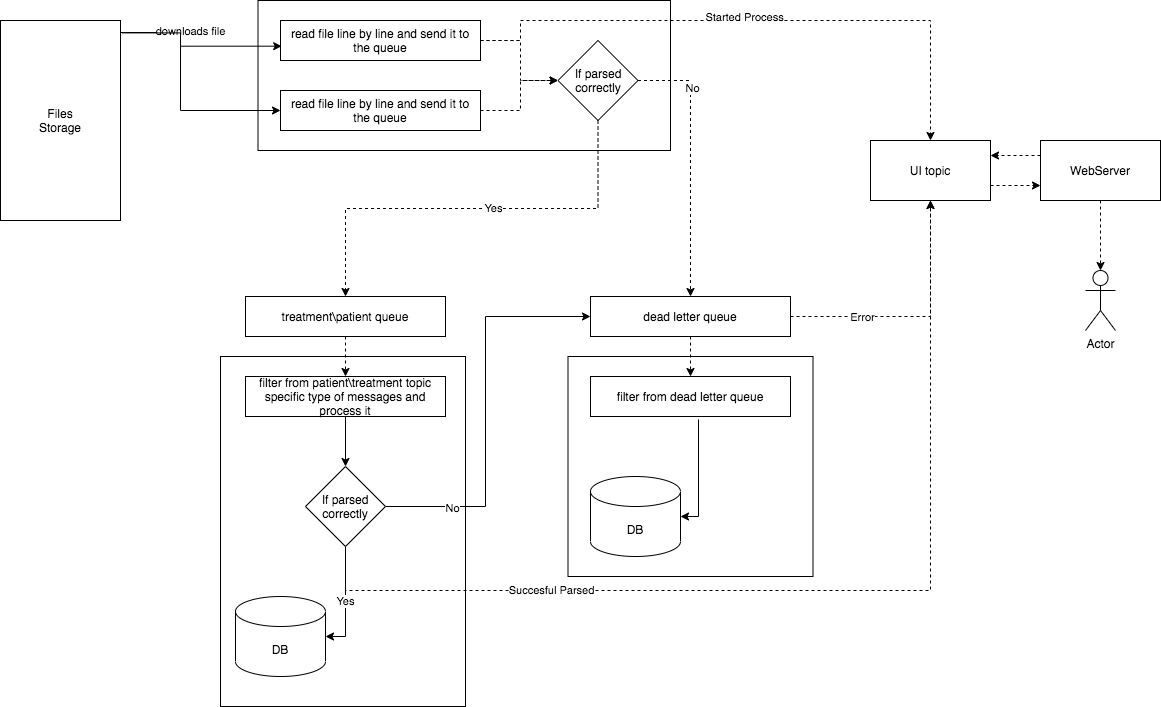

The diagram above was exported from draw.io. Its source (the exported page's mxGraphModel, read from the mxfile embedded in the PNG):
<mxGraphModel dx="1426" dy="826" grid="1" gridSize="10" guides="1" tooltips="1" connect="1" arrows="1" fold="1" page="1" pageScale="1" pageWidth="827" pageHeight="1169" math="0" shadow="0">
  <root>
    <mxCell id="0" />
    <mxCell id="1" parent="0" />
    <mxCell id="-hqewIiV_CUoDYA0GWEQ-27" value="" style="rounded=0;whiteSpace=wrap;html=1;" vertex="1" parent="1">
      <mxGeometry x="297.5" y="20" width="412.5" height="150" as="geometry" />
    </mxCell>
    <mxCell id="-hqewIiV_CUoDYA0GWEQ-26" value="" style="rounded=0;whiteSpace=wrap;html=1;" vertex="1" parent="1">
      <mxGeometry x="607.5" y="376" width="245" height="220" as="geometry" />
    </mxCell>
    <mxCell id="-hqewIiV_CUoDYA0GWEQ-20" value="" style="rounded=0;whiteSpace=wrap;html=1;" vertex="1" parent="1">
      <mxGeometry x="260" y="376" width="245" height="350" as="geometry" />
    </mxCell>
    <mxCell id="-hqewIiV_CUoDYA0GWEQ-3" style="edgeStyle=orthogonalEdgeStyle;rounded=0;orthogonalLoop=1;jettySize=auto;html=1;exitX=0.992;exitY=0.075;exitDx=0;exitDy=0;exitPerimeter=0;entryX=0.006;entryY=0.642;entryDx=0;entryDy=0;entryPerimeter=0;" edge="1" parent="1" target="-hqewIiV_CUoDYA0GWEQ-2">
      <mxGeometry relative="1" as="geometry">
        <mxPoint x="159.03999999999996" y="51.99999999999994" as="sourcePoint" />
        <mxPoint x="320" y="56.99999999999994" as="targetPoint" />
        <Array as="points">
          <mxPoint x="220" y="52" />
          <mxPoint x="220" y="66" />
        </Array>
      </mxGeometry>
    </mxCell>
    <mxCell id="-hqewIiV_CUoDYA0GWEQ-4" value="downloads file" style="edgeLabel;html=1;align=center;verticalAlign=middle;resizable=0;points=[];" vertex="1" connectable="0" parent="-hqewIiV_CUoDYA0GWEQ-3">
      <mxGeometry x="-0.3632" y="2" relative="1" as="geometry">
        <mxPoint x="14.91" as="offset" />
      </mxGeometry>
    </mxCell>
    <mxCell id="-hqewIiV_CUoDYA0GWEQ-1" value="Files&lt;br&gt;Storage" style="rounded=0;whiteSpace=wrap;html=1;" vertex="1" parent="1">
      <mxGeometry x="40" y="40" width="120" height="200" as="geometry" />
    </mxCell>
    <mxCell id="-hqewIiV_CUoDYA0GWEQ-6" style="edgeStyle=orthogonalEdgeStyle;rounded=0;orthogonalLoop=1;jettySize=auto;html=1;exitX=1;exitY=0.5;exitDx=0;exitDy=0;entryX=0;entryY=0.5;entryDx=0;entryDy=0;dashed=1;" edge="1" parent="1" source="-hqewIiV_CUoDYA0GWEQ-2" target="-hqewIiV_CUoDYA0GWEQ-33">
      <mxGeometry relative="1" as="geometry">
        <Array as="points">
          <mxPoint x="560" y="60" />
          <mxPoint x="560" y="100" />
        </Array>
      </mxGeometry>
    </mxCell>
    <mxCell id="-hqewIiV_CUoDYA0GWEQ-43" style="edgeStyle=orthogonalEdgeStyle;rounded=0;orthogonalLoop=1;jettySize=auto;html=1;exitX=1;exitY=0.5;exitDx=0;exitDy=0;entryX=0.5;entryY=0;entryDx=0;entryDy=0;dashed=1;" edge="1" parent="1" source="-hqewIiV_CUoDYA0GWEQ-2" target="-hqewIiV_CUoDYA0GWEQ-40">
      <mxGeometry relative="1" as="geometry">
        <Array as="points">
          <mxPoint x="560" y="60" />
          <mxPoint x="560" y="40" />
          <mxPoint x="970" y="40" />
        </Array>
      </mxGeometry>
    </mxCell>
    <mxCell id="-hqewIiV_CUoDYA0GWEQ-44" value="Started Process" style="edgeLabel;html=1;align=center;verticalAlign=middle;resizable=0;points=[];" vertex="1" connectable="0" parent="-hqewIiV_CUoDYA0GWEQ-43">
      <mxGeometry x="-0.0407" y="4" relative="1" as="geometry">
        <mxPoint as="offset" />
      </mxGeometry>
    </mxCell>
    <mxCell id="-hqewIiV_CUoDYA0GWEQ-2" value="read file line by line and send it to the queue" style="rounded=0;whiteSpace=wrap;html=1;" vertex="1" parent="1">
      <mxGeometry x="320" y="40" width="200" height="40" as="geometry" />
    </mxCell>
    <mxCell id="-hqewIiV_CUoDYA0GWEQ-14" style="edgeStyle=orthogonalEdgeStyle;rounded=0;orthogonalLoop=1;jettySize=auto;html=1;exitX=0.5;exitY=1;exitDx=0;exitDy=0;dashed=1;" edge="1" parent="1" source="-hqewIiV_CUoDYA0GWEQ-5" target="-hqewIiV_CUoDYA0GWEQ-12">
      <mxGeometry relative="1" as="geometry" />
    </mxCell>
    <mxCell id="-hqewIiV_CUoDYA0GWEQ-5" value="treatment\patient queue" style="rounded=0;whiteSpace=wrap;html=1;" vertex="1" parent="1">
      <mxGeometry x="285" y="316" width="200" height="40" as="geometry" />
    </mxCell>
    <mxCell id="-hqewIiV_CUoDYA0GWEQ-7" value="DB" style="shape=cylinder3;whiteSpace=wrap;html=1;boundedLbl=1;backgroundOutline=1;size=15;" vertex="1" parent="1">
      <mxGeometry x="275" y="616" width="90" height="80" as="geometry" />
    </mxCell>
    <mxCell id="-hqewIiV_CUoDYA0GWEQ-11" style="edgeStyle=orthogonalEdgeStyle;rounded=0;orthogonalLoop=1;jettySize=auto;html=1;exitX=0.5;exitY=1;exitDx=0;exitDy=0;entryX=0.5;entryY=0;entryDx=0;entryDy=0;dashed=1;" edge="1" parent="1" source="-hqewIiV_CUoDYA0GWEQ-19" target="-hqewIiV_CUoDYA0GWEQ-10">
      <mxGeometry relative="1" as="geometry">
        <mxPoint x="783" y="456" as="sourcePoint" />
      </mxGeometry>
    </mxCell>
    <mxCell id="-hqewIiV_CUoDYA0GWEQ-10" value="filter from dead letter queue" style="rounded=0;whiteSpace=wrap;html=1;" vertex="1" parent="1">
      <mxGeometry x="630" y="396" width="200" height="40" as="geometry" />
    </mxCell>
    <mxCell id="-hqewIiV_CUoDYA0GWEQ-18" style="edgeStyle=orthogonalEdgeStyle;rounded=0;orthogonalLoop=1;jettySize=auto;html=1;exitX=0.5;exitY=1;exitDx=0;exitDy=0;entryX=0.5;entryY=0;entryDx=0;entryDy=0;" edge="1" parent="1" source="-hqewIiV_CUoDYA0GWEQ-12" target="-hqewIiV_CUoDYA0GWEQ-16">
      <mxGeometry relative="1" as="geometry" />
    </mxCell>
    <mxCell id="-hqewIiV_CUoDYA0GWEQ-12" value="filter from patient\treatment topic specific type of messages and process it" style="rounded=0;whiteSpace=wrap;html=1;" vertex="1" parent="1">
      <mxGeometry x="285" y="396" width="200" height="40" as="geometry" />
    </mxCell>
    <mxCell id="-hqewIiV_CUoDYA0GWEQ-17" value="Yes" style="edgeStyle=orthogonalEdgeStyle;rounded=0;orthogonalLoop=1;jettySize=auto;html=1;exitX=0.5;exitY=1;exitDx=0;exitDy=0;entryX=1;entryY=0.5;entryDx=0;entryDy=0;entryPerimeter=0;" edge="1" parent="1" source="-hqewIiV_CUoDYA0GWEQ-16" target="-hqewIiV_CUoDYA0GWEQ-7">
      <mxGeometry relative="1" as="geometry" />
    </mxCell>
    <mxCell id="-hqewIiV_CUoDYA0GWEQ-21" style="edgeStyle=orthogonalEdgeStyle;rounded=0;orthogonalLoop=1;jettySize=auto;html=1;exitX=1;exitY=0.5;exitDx=0;exitDy=0;entryX=0;entryY=0.5;entryDx=0;entryDy=0;" edge="1" parent="1" source="-hqewIiV_CUoDYA0GWEQ-16" target="-hqewIiV_CUoDYA0GWEQ-19">
      <mxGeometry relative="1" as="geometry">
        <Array as="points">
          <mxPoint x="525" y="526" />
          <mxPoint x="525" y="336" />
        </Array>
      </mxGeometry>
    </mxCell>
    <mxCell id="-hqewIiV_CUoDYA0GWEQ-22" value="No" style="edgeLabel;html=1;align=center;verticalAlign=middle;resizable=0;points=[];" vertex="1" connectable="0" parent="-hqewIiV_CUoDYA0GWEQ-21">
      <mxGeometry x="-0.6678" y="-1" relative="1" as="geometry">
        <mxPoint as="offset" />
      </mxGeometry>
    </mxCell>
    <mxCell id="-hqewIiV_CUoDYA0GWEQ-42" style="edgeStyle=orthogonalEdgeStyle;rounded=0;orthogonalLoop=1;jettySize=auto;html=1;exitX=0.5;exitY=1;exitDx=0;exitDy=0;entryX=0.5;entryY=1;entryDx=0;entryDy=0;dashed=1;" edge="1" parent="1" source="-hqewIiV_CUoDYA0GWEQ-16" target="-hqewIiV_CUoDYA0GWEQ-40">
      <mxGeometry relative="1" as="geometry">
        <Array as="points">
          <mxPoint x="385" y="610" />
          <mxPoint x="970" y="610" />
        </Array>
      </mxGeometry>
    </mxCell>
    <mxCell id="-hqewIiV_CUoDYA0GWEQ-45" value="Succesful Parsed" style="edgeLabel;html=1;align=center;verticalAlign=middle;resizable=0;points=[];" vertex="1" connectable="0" parent="-hqewIiV_CUoDYA0GWEQ-42">
      <mxGeometry x="-0.5113" y="1" relative="1" as="geometry">
        <mxPoint as="offset" />
      </mxGeometry>
    </mxCell>
    <mxCell id="-hqewIiV_CUoDYA0GWEQ-16" value="If parsed correctly" style="rhombus;whiteSpace=wrap;html=1;" vertex="1" parent="1">
      <mxGeometry x="345" y="486" width="80" height="80" as="geometry" />
    </mxCell>
    <mxCell id="-hqewIiV_CUoDYA0GWEQ-41" style="edgeStyle=orthogonalEdgeStyle;rounded=0;orthogonalLoop=1;jettySize=auto;html=1;exitX=1;exitY=0.5;exitDx=0;exitDy=0;dashed=1;" edge="1" parent="1" source="-hqewIiV_CUoDYA0GWEQ-19" target="-hqewIiV_CUoDYA0GWEQ-40">
      <mxGeometry relative="1" as="geometry" />
    </mxCell>
    <mxCell id="-hqewIiV_CUoDYA0GWEQ-46" value="Error" style="edgeLabel;html=1;align=center;verticalAlign=middle;resizable=0;points=[];" vertex="1" connectable="0" parent="-hqewIiV_CUoDYA0GWEQ-41">
      <mxGeometry x="-0.4453" relative="1" as="geometry">
        <mxPoint as="offset" />
      </mxGeometry>
    </mxCell>
    <mxCell id="-hqewIiV_CUoDYA0GWEQ-19" value="dead letter queue" style="rounded=0;whiteSpace=wrap;html=1;" vertex="1" parent="1">
      <mxGeometry x="630" y="316" width="200" height="40" as="geometry" />
    </mxCell>
    <mxCell id="-hqewIiV_CUoDYA0GWEQ-24" value="DB" style="shape=cylinder3;whiteSpace=wrap;html=1;boundedLbl=1;backgroundOutline=1;size=15;" vertex="1" parent="1">
      <mxGeometry x="630" y="496" width="90" height="80" as="geometry" />
    </mxCell>
    <mxCell id="-hqewIiV_CUoDYA0GWEQ-25" value="" style="edgeStyle=orthogonalEdgeStyle;rounded=0;orthogonalLoop=1;jettySize=auto;html=1;exitX=0.54;exitY=1.075;exitDx=0;exitDy=0;entryX=1;entryY=0.5;entryDx=0;entryDy=0;entryPerimeter=0;exitPerimeter=0;" edge="1" parent="1" target="-hqewIiV_CUoDYA0GWEQ-24" source="-hqewIiV_CUoDYA0GWEQ-10">
      <mxGeometry relative="1" as="geometry">
        <mxPoint x="740" y="466" as="sourcePoint" />
        <Array as="points">
          <mxPoint x="738" y="536" />
        </Array>
      </mxGeometry>
    </mxCell>
    <mxCell id="-hqewIiV_CUoDYA0GWEQ-29" style="edgeStyle=orthogonalEdgeStyle;rounded=0;orthogonalLoop=1;jettySize=auto;html=1;exitX=1;exitY=0.5;exitDx=0;exitDy=0;entryX=0;entryY=0.5;entryDx=0;entryDy=0;dashed=1;" edge="1" parent="1" source="-hqewIiV_CUoDYA0GWEQ-28" target="-hqewIiV_CUoDYA0GWEQ-33">
      <mxGeometry relative="1" as="geometry">
        <Array as="points">
          <mxPoint x="560" y="130" />
          <mxPoint x="560" y="100" />
        </Array>
      </mxGeometry>
    </mxCell>
    <mxCell id="-hqewIiV_CUoDYA0GWEQ-28" value="read file line by line and send it to the queue" style="rounded=0;whiteSpace=wrap;html=1;" vertex="1" parent="1">
      <mxGeometry x="320" y="110" width="200" height="40" as="geometry" />
    </mxCell>
    <mxCell id="-hqewIiV_CUoDYA0GWEQ-31" style="edgeStyle=orthogonalEdgeStyle;rounded=0;orthogonalLoop=1;jettySize=auto;html=1;exitX=1.014;exitY=0.062;exitDx=0;exitDy=0;exitPerimeter=0;entryX=0;entryY=0.5;entryDx=0;entryDy=0;" edge="1" parent="1" source="-hqewIiV_CUoDYA0GWEQ-1" target="-hqewIiV_CUoDYA0GWEQ-28">
      <mxGeometry relative="1" as="geometry">
        <mxPoint x="159.99999999999997" y="74.99999999999994" as="sourcePoint" />
        <mxPoint x="320.96" y="79.99999999999994" as="targetPoint" />
        <Array as="points">
          <mxPoint x="220" y="52" />
          <mxPoint x="220" y="130" />
        </Array>
      </mxGeometry>
    </mxCell>
    <mxCell id="-hqewIiV_CUoDYA0GWEQ-34" style="edgeStyle=orthogonalEdgeStyle;rounded=0;orthogonalLoop=1;jettySize=auto;html=1;exitX=0.5;exitY=1;exitDx=0;exitDy=0;entryX=0.5;entryY=0;entryDx=0;entryDy=0;dashed=1;" edge="1" parent="1" source="-hqewIiV_CUoDYA0GWEQ-33" target="-hqewIiV_CUoDYA0GWEQ-5">
      <mxGeometry relative="1" as="geometry" />
    </mxCell>
    <mxCell id="-hqewIiV_CUoDYA0GWEQ-37" value="Yes" style="edgeLabel;html=1;align=center;verticalAlign=middle;resizable=0;points=[];" vertex="1" connectable="0" parent="-hqewIiV_CUoDYA0GWEQ-34">
      <mxGeometry x="-0.0953" y="-1" relative="1" as="geometry">
        <mxPoint x="1" as="offset" />
      </mxGeometry>
    </mxCell>
    <mxCell id="-hqewIiV_CUoDYA0GWEQ-35" style="edgeStyle=orthogonalEdgeStyle;rounded=0;orthogonalLoop=1;jettySize=auto;html=1;exitX=1;exitY=0.5;exitDx=0;exitDy=0;entryX=0.5;entryY=0;entryDx=0;entryDy=0;dashed=1;" edge="1" parent="1" source="-hqewIiV_CUoDYA0GWEQ-33" target="-hqewIiV_CUoDYA0GWEQ-19">
      <mxGeometry relative="1" as="geometry" />
    </mxCell>
    <mxCell id="-hqewIiV_CUoDYA0GWEQ-36" value="No" style="edgeLabel;html=1;align=center;verticalAlign=middle;resizable=0;points=[];" vertex="1" connectable="0" parent="-hqewIiV_CUoDYA0GWEQ-35">
      <mxGeometry x="-0.5546" y="1" relative="1" as="geometry">
        <mxPoint as="offset" />
      </mxGeometry>
    </mxCell>
    <mxCell id="-hqewIiV_CUoDYA0GWEQ-33" value="If parsed correctly" style="rhombus;whiteSpace=wrap;html=1;" vertex="1" parent="1">
      <mxGeometry x="597.5" y="60" width="80" height="80" as="geometry" />
    </mxCell>
    <mxCell id="-hqewIiV_CUoDYA0GWEQ-52" style="edgeStyle=orthogonalEdgeStyle;rounded=0;orthogonalLoop=1;jettySize=auto;html=1;exitX=1;exitY=0.75;exitDx=0;exitDy=0;entryX=0;entryY=0.75;entryDx=0;entryDy=0;dashed=1;" edge="1" parent="1" source="-hqewIiV_CUoDYA0GWEQ-40" target="-hqewIiV_CUoDYA0GWEQ-47">
      <mxGeometry relative="1" as="geometry" />
    </mxCell>
    <mxCell id="-hqewIiV_CUoDYA0GWEQ-40" value="UI topic" style="rounded=0;whiteSpace=wrap;html=1;" vertex="1" parent="1">
      <mxGeometry x="910" y="160" width="120" height="60" as="geometry" />
    </mxCell>
    <mxCell id="-hqewIiV_CUoDYA0GWEQ-49" style="edgeStyle=orthogonalEdgeStyle;rounded=0;orthogonalLoop=1;jettySize=auto;html=1;exitX=0.5;exitY=1;exitDx=0;exitDy=0;entryX=0.5;entryY=0;entryDx=0;entryDy=0;entryPerimeter=0;dashed=1;" edge="1" parent="1" source="-hqewIiV_CUoDYA0GWEQ-47" target="-hqewIiV_CUoDYA0GWEQ-48">
      <mxGeometry relative="1" as="geometry" />
    </mxCell>
    <mxCell id="-hqewIiV_CUoDYA0GWEQ-51" style="edgeStyle=orthogonalEdgeStyle;rounded=0;orthogonalLoop=1;jettySize=auto;html=1;exitX=0;exitY=0.25;exitDx=0;exitDy=0;entryX=1;entryY=0.25;entryDx=0;entryDy=0;dashed=1;" edge="1" parent="1" source="-hqewIiV_CUoDYA0GWEQ-47" target="-hqewIiV_CUoDYA0GWEQ-40">
      <mxGeometry relative="1" as="geometry" />
    </mxCell>
    <mxCell id="-hqewIiV_CUoDYA0GWEQ-47" value="WebServer" style="rounded=0;whiteSpace=wrap;html=1;" vertex="1" parent="1">
      <mxGeometry x="1080" y="160" width="120" height="60" as="geometry" />
    </mxCell>
    <mxCell id="-hqewIiV_CUoDYA0GWEQ-48" value="Actor" style="shape=umlActor;verticalLabelPosition=bottom;verticalAlign=top;html=1;outlineConnect=0;" vertex="1" parent="1">
      <mxGeometry x="1125" y="290" width="30" height="60" as="geometry" />
    </mxCell>
  </root>
</mxGraphModel>